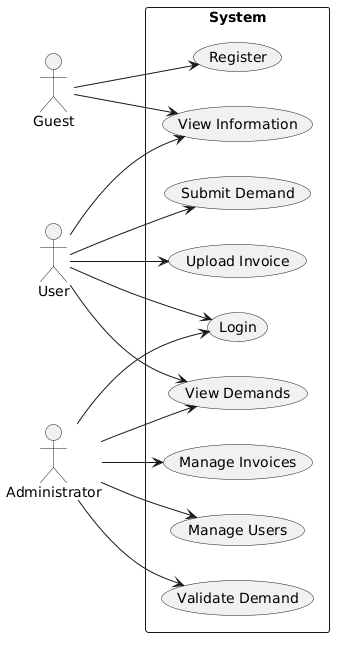

The diagram above was rendered by PlantUML. Its source (embedded in the PNG):
@startuml
left to right direction

actor Guest
actor User
actor Administrator

rectangle "System" {

    usecase "Login" as UC1
    usecase "Register" as UC2
    usecase "View Information" as UC3
    usecase "Submit Demand" as UC4
    usecase "Upload Invoice" as UC5
    usecase "View Demands" as UC6
    usecase "Validate Demand" as UC7
    usecase "Manage Users" as UC8
    usecase "Manage Invoices" as UC9
}

Guest --> UC2
Guest --> UC3

User --> UC1
User --> UC3
User --> UC4
User --> UC5
User --> UC6

Administrator --> UC1
Administrator --> UC6
Administrator --> UC7
Administrator --> UC8
Administrator --> UC9
@enduml